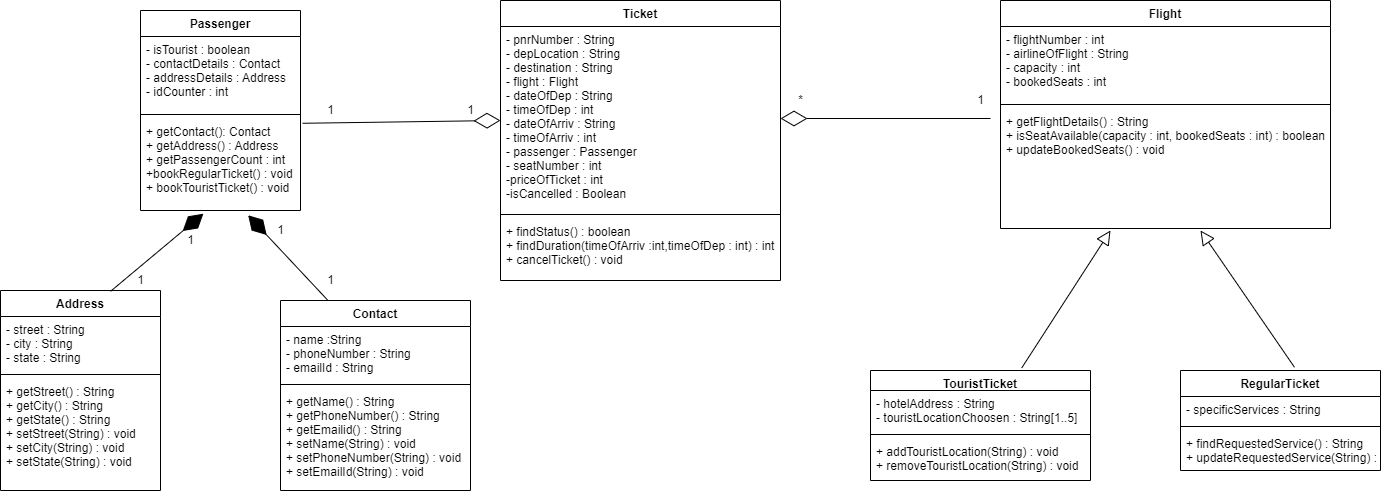

The diagram above was exported from draw.io. Its source (the exported page's mxGraphModel, read from the mxfile embedded in the PNG):
<mxGraphModel dx="629" dy="427" grid="1" gridSize="10" guides="1" tooltips="1" connect="1" arrows="1" fold="1" page="1" pageScale="1" pageWidth="1654" pageHeight="1169" math="0" shadow="0">
  <root>
    <mxCell id="WIyWlLk6GJQsqaUBKTNV-0" />
    <mxCell id="WIyWlLk6GJQsqaUBKTNV-1" parent="WIyWlLk6GJQsqaUBKTNV-0" />
    <mxCell id="EoP2gWs4_CjZp9UoSyFo-5" value="Passenger" style="swimlane;fontStyle=1;align=center;verticalAlign=top;childLayout=stackLayout;horizontal=1;startSize=26;horizontalStack=0;resizeParent=1;resizeParentMax=0;resizeLast=0;collapsible=1;marginBottom=0;" vertex="1" parent="WIyWlLk6GJQsqaUBKTNV-1">
      <mxGeometry x="190" y="40" width="160" height="200" as="geometry" />
    </mxCell>
    <mxCell id="EoP2gWs4_CjZp9UoSyFo-6" value="- isTourist : boolean&#10;- contactDetails : Contact&#10;- addressDetails : Address&#10;- idCounter : int" style="text;strokeColor=none;fillColor=none;align=left;verticalAlign=top;spacingLeft=4;spacingRight=4;overflow=hidden;rotatable=0;points=[[0,0.5],[1,0.5]];portConstraint=eastwest;" vertex="1" parent="EoP2gWs4_CjZp9UoSyFo-5">
      <mxGeometry y="26" width="160" height="74" as="geometry" />
    </mxCell>
    <mxCell id="EoP2gWs4_CjZp9UoSyFo-7" value="" style="line;strokeWidth=1;fillColor=none;align=left;verticalAlign=middle;spacingTop=-1;spacingLeft=3;spacingRight=3;rotatable=0;labelPosition=right;points=[];portConstraint=eastwest;" vertex="1" parent="EoP2gWs4_CjZp9UoSyFo-5">
      <mxGeometry y="100" width="160" height="8" as="geometry" />
    </mxCell>
    <mxCell id="EoP2gWs4_CjZp9UoSyFo-8" value="+ getContact(): Contact&#10;+ getAddress() : Address&#10;+ getPassengerCount : int&#10;+bookRegularTicket() : void&#10;+ bookTouristTicket() : void" style="text;strokeColor=none;fillColor=none;align=left;verticalAlign=top;spacingLeft=4;spacingRight=4;overflow=hidden;rotatable=0;points=[[0,0.5],[1,0.5]];portConstraint=eastwest;" vertex="1" parent="EoP2gWs4_CjZp9UoSyFo-5">
      <mxGeometry y="108" width="160" height="92" as="geometry" />
    </mxCell>
    <mxCell id="EoP2gWs4_CjZp9UoSyFo-9" value="Contact" style="swimlane;fontStyle=1;align=center;verticalAlign=top;childLayout=stackLayout;horizontal=1;startSize=26;horizontalStack=0;resizeParent=1;resizeParentMax=0;resizeLast=0;collapsible=1;marginBottom=0;" vertex="1" parent="WIyWlLk6GJQsqaUBKTNV-1">
      <mxGeometry x="330" y="330" width="190" height="190" as="geometry" />
    </mxCell>
    <mxCell id="EoP2gWs4_CjZp9UoSyFo-10" value="- name :String&#10;- phoneNumber : String&#10;- emailId : String" style="text;strokeColor=none;fillColor=none;align=left;verticalAlign=top;spacingLeft=4;spacingRight=4;overflow=hidden;rotatable=0;points=[[0,0.5],[1,0.5]];portConstraint=eastwest;" vertex="1" parent="EoP2gWs4_CjZp9UoSyFo-9">
      <mxGeometry y="26" width="190" height="54" as="geometry" />
    </mxCell>
    <mxCell id="EoP2gWs4_CjZp9UoSyFo-11" value="" style="line;strokeWidth=1;fillColor=none;align=left;verticalAlign=middle;spacingTop=-1;spacingLeft=3;spacingRight=3;rotatable=0;labelPosition=right;points=[];portConstraint=eastwest;" vertex="1" parent="EoP2gWs4_CjZp9UoSyFo-9">
      <mxGeometry y="80" width="190" height="8" as="geometry" />
    </mxCell>
    <mxCell id="EoP2gWs4_CjZp9UoSyFo-12" value="+ getName() : String&#10;+ getPhoneNumber() : String&#10;+ getEmailid() : String&#10;+ setName(String) : void&#10;+ setPhoneNumber(String) : void&#10;+ setEmailId(String) : void" style="text;strokeColor=none;fillColor=none;align=left;verticalAlign=top;spacingLeft=4;spacingRight=4;overflow=hidden;rotatable=0;points=[[0,0.5],[1,0.5]];portConstraint=eastwest;" vertex="1" parent="EoP2gWs4_CjZp9UoSyFo-9">
      <mxGeometry y="88" width="190" height="102" as="geometry" />
    </mxCell>
    <mxCell id="EoP2gWs4_CjZp9UoSyFo-13" value="Address" style="swimlane;fontStyle=1;align=center;verticalAlign=top;childLayout=stackLayout;horizontal=1;startSize=26;horizontalStack=0;resizeParent=1;resizeParentMax=0;resizeLast=0;collapsible=1;marginBottom=0;" vertex="1" parent="WIyWlLk6GJQsqaUBKTNV-1">
      <mxGeometry x="50" y="320" width="160" height="200" as="geometry" />
    </mxCell>
    <mxCell id="EoP2gWs4_CjZp9UoSyFo-14" value="- street : String&#10;- city : String&#10;- state : String" style="text;strokeColor=none;fillColor=none;align=left;verticalAlign=top;spacingLeft=4;spacingRight=4;overflow=hidden;rotatable=0;points=[[0,0.5],[1,0.5]];portConstraint=eastwest;" vertex="1" parent="EoP2gWs4_CjZp9UoSyFo-13">
      <mxGeometry y="26" width="160" height="54" as="geometry" />
    </mxCell>
    <mxCell id="EoP2gWs4_CjZp9UoSyFo-15" value="" style="line;strokeWidth=1;fillColor=none;align=left;verticalAlign=middle;spacingTop=-1;spacingLeft=3;spacingRight=3;rotatable=0;labelPosition=right;points=[];portConstraint=eastwest;" vertex="1" parent="EoP2gWs4_CjZp9UoSyFo-13">
      <mxGeometry y="80" width="160" height="8" as="geometry" />
    </mxCell>
    <mxCell id="EoP2gWs4_CjZp9UoSyFo-16" value="+ getStreet() : String&#10;+ getCity() : String&#10;+ getState() : String&#10;+ setStreet(String) : void&#10;+ setCity(String) : void&#10;+ setState(String) : void" style="text;strokeColor=none;fillColor=none;align=left;verticalAlign=top;spacingLeft=4;spacingRight=4;overflow=hidden;rotatable=0;points=[[0,0.5],[1,0.5]];portConstraint=eastwest;" vertex="1" parent="EoP2gWs4_CjZp9UoSyFo-13">
      <mxGeometry y="88" width="160" height="112" as="geometry" />
    </mxCell>
    <mxCell id="EoP2gWs4_CjZp9UoSyFo-17" value="Ticket" style="swimlane;fontStyle=1;align=center;verticalAlign=top;childLayout=stackLayout;horizontal=1;startSize=26;horizontalStack=0;resizeParent=1;resizeParentMax=0;resizeLast=0;collapsible=1;marginBottom=0;" vertex="1" parent="WIyWlLk6GJQsqaUBKTNV-1">
      <mxGeometry x="550" y="30" width="280" height="280" as="geometry" />
    </mxCell>
    <mxCell id="EoP2gWs4_CjZp9UoSyFo-18" value="- pnrNumber : String&#10;- depLocation : String&#10;- destination : String&#10;- flight : Flight&#10;- dateOfDep : String&#10;- timeOfDep : int&#10;- dateOfArriv : String&#10;- timeOfArriv : int&#10;- passenger : Passenger&#10;- seatNumber : int&#10;-priceOfTicket : int&#10;-isCancelled : Boolean" style="text;strokeColor=none;fillColor=none;align=left;verticalAlign=top;spacingLeft=4;spacingRight=4;overflow=hidden;rotatable=0;points=[[0,0.5],[1,0.5]];portConstraint=eastwest;" vertex="1" parent="EoP2gWs4_CjZp9UoSyFo-17">
      <mxGeometry y="26" width="280" height="184" as="geometry" />
    </mxCell>
    <mxCell id="EoP2gWs4_CjZp9UoSyFo-19" value="" style="line;strokeWidth=1;fillColor=none;align=left;verticalAlign=middle;spacingTop=-1;spacingLeft=3;spacingRight=3;rotatable=0;labelPosition=right;points=[];portConstraint=eastwest;" vertex="1" parent="EoP2gWs4_CjZp9UoSyFo-17">
      <mxGeometry y="210" width="280" height="8" as="geometry" />
    </mxCell>
    <mxCell id="EoP2gWs4_CjZp9UoSyFo-20" value="+ findStatus() : boolean&#10;+ findDuration(timeOfArriv :int,timeOfDep : int) : int&#10;+ cancelTicket() : void" style="text;strokeColor=none;fillColor=none;align=left;verticalAlign=top;spacingLeft=4;spacingRight=4;overflow=hidden;rotatable=0;points=[[0,0.5],[1,0.5]];portConstraint=eastwest;" vertex="1" parent="EoP2gWs4_CjZp9UoSyFo-17">
      <mxGeometry y="218" width="280" height="62" as="geometry" />
    </mxCell>
    <mxCell id="3EYqjTX5TzxVS33Oe64s-0" value="TouristTicket" style="swimlane;fontStyle=1;align=center;verticalAlign=top;childLayout=stackLayout;horizontal=1;startSize=20;horizontalStack=0;resizeParent=1;resizeParentMax=0;resizeLast=0;collapsible=1;marginBottom=0;" vertex="1" parent="WIyWlLk6GJQsqaUBKTNV-1">
      <mxGeometry x="920" y="400" width="220" height="110" as="geometry" />
    </mxCell>
    <mxCell id="3EYqjTX5TzxVS33Oe64s-1" value="- hotelAddress : String&#10;- touristLocationChoosen : String[1..5]" style="text;strokeColor=none;fillColor=none;align=left;verticalAlign=top;spacingLeft=4;spacingRight=4;overflow=hidden;rotatable=0;points=[[0,0.5],[1,0.5]];portConstraint=eastwest;" vertex="1" parent="3EYqjTX5TzxVS33Oe64s-0">
      <mxGeometry y="20" width="220" height="40" as="geometry" />
    </mxCell>
    <mxCell id="3EYqjTX5TzxVS33Oe64s-2" value="" style="line;strokeWidth=1;fillColor=none;align=left;verticalAlign=middle;spacingTop=-1;spacingLeft=3;spacingRight=3;rotatable=0;labelPosition=right;points=[];portConstraint=eastwest;" vertex="1" parent="3EYqjTX5TzxVS33Oe64s-0">
      <mxGeometry y="60" width="220" height="8" as="geometry" />
    </mxCell>
    <mxCell id="3EYqjTX5TzxVS33Oe64s-3" value="+ addTouristLocation(String) : void&#10;+ removeTouristLocation(String) : void" style="text;strokeColor=none;fillColor=none;align=left;verticalAlign=top;spacingLeft=4;spacingRight=4;overflow=hidden;rotatable=0;points=[[0,0.5],[1,0.5]];portConstraint=eastwest;" vertex="1" parent="3EYqjTX5TzxVS33Oe64s-0">
      <mxGeometry y="68" width="220" height="42" as="geometry" />
    </mxCell>
    <mxCell id="3EYqjTX5TzxVS33Oe64s-5" value="RegularTicket" style="swimlane;fontStyle=1;align=center;verticalAlign=top;childLayout=stackLayout;horizontal=1;startSize=26;horizontalStack=0;resizeParent=1;resizeParentMax=0;resizeLast=0;collapsible=1;marginBottom=0;" vertex="1" parent="WIyWlLk6GJQsqaUBKTNV-1">
      <mxGeometry x="1230" y="400" width="200" height="100" as="geometry" />
    </mxCell>
    <mxCell id="3EYqjTX5TzxVS33Oe64s-6" value="- specificServices : String" style="text;strokeColor=none;fillColor=none;align=left;verticalAlign=top;spacingLeft=4;spacingRight=4;overflow=hidden;rotatable=0;points=[[0,0.5],[1,0.5]];portConstraint=eastwest;" vertex="1" parent="3EYqjTX5TzxVS33Oe64s-5">
      <mxGeometry y="26" width="200" height="26" as="geometry" />
    </mxCell>
    <mxCell id="3EYqjTX5TzxVS33Oe64s-7" value="" style="line;strokeWidth=1;fillColor=none;align=left;verticalAlign=middle;spacingTop=-1;spacingLeft=3;spacingRight=3;rotatable=0;labelPosition=right;points=[];portConstraint=eastwest;" vertex="1" parent="3EYqjTX5TzxVS33Oe64s-5">
      <mxGeometry y="52" width="200" height="8" as="geometry" />
    </mxCell>
    <mxCell id="3EYqjTX5TzxVS33Oe64s-8" value="+ findRequestedService() : String&#10;+ updateRequestedService(String) : void" style="text;strokeColor=none;fillColor=none;align=left;verticalAlign=top;spacingLeft=4;spacingRight=4;overflow=hidden;rotatable=0;points=[[0,0.5],[1,0.5]];portConstraint=eastwest;" vertex="1" parent="3EYqjTX5TzxVS33Oe64s-5">
      <mxGeometry y="60" width="200" height="40" as="geometry" />
    </mxCell>
    <mxCell id="3EYqjTX5TzxVS33Oe64s-9" value="Flight" style="swimlane;fontStyle=1;align=center;verticalAlign=top;childLayout=stackLayout;horizontal=1;startSize=26;horizontalStack=0;resizeParent=1;resizeParentMax=0;resizeLast=0;collapsible=1;marginBottom=0;" vertex="1" parent="WIyWlLk6GJQsqaUBKTNV-1">
      <mxGeometry x="1050" y="30" width="330" height="228" as="geometry" />
    </mxCell>
    <mxCell id="3EYqjTX5TzxVS33Oe64s-10" value="- flightNumber : int&#10;- airlineOfFlight : String&#10;- capacity : int&#10;- bookedSeats : int" style="text;strokeColor=none;fillColor=none;align=left;verticalAlign=top;spacingLeft=4;spacingRight=4;overflow=hidden;rotatable=0;points=[[0,0.5],[1,0.5]];portConstraint=eastwest;" vertex="1" parent="3EYqjTX5TzxVS33Oe64s-9">
      <mxGeometry y="26" width="330" height="74" as="geometry" />
    </mxCell>
    <mxCell id="3EYqjTX5TzxVS33Oe64s-11" value="" style="line;strokeWidth=1;fillColor=none;align=left;verticalAlign=middle;spacingTop=-1;spacingLeft=3;spacingRight=3;rotatable=0;labelPosition=right;points=[];portConstraint=eastwest;" vertex="1" parent="3EYqjTX5TzxVS33Oe64s-9">
      <mxGeometry y="100" width="330" height="8" as="geometry" />
    </mxCell>
    <mxCell id="3EYqjTX5TzxVS33Oe64s-12" value="+ getFlightDetails() : String&#10;+ isSeatAvailable(capacity : int, bookedSeats : int) : boolean&#10;+ updateBookedSeats() : void" style="text;strokeColor=none;fillColor=none;align=left;verticalAlign=top;spacingLeft=4;spacingRight=4;overflow=hidden;rotatable=0;points=[[0,0.5],[1,0.5]];portConstraint=eastwest;" vertex="1" parent="3EYqjTX5TzxVS33Oe64s-9">
      <mxGeometry y="108" width="330" height="120" as="geometry" />
    </mxCell>
    <mxCell id="3EYqjTX5TzxVS33Oe64s-13" value="" style="endArrow=diamondThin;endFill=1;endSize=24;html=1;rounded=0;exitX=0.25;exitY=0;exitDx=0;exitDy=0;entryX=0.673;entryY=1.052;entryDx=0;entryDy=0;entryPerimeter=0;" edge="1" parent="WIyWlLk6GJQsqaUBKTNV-1" source="EoP2gWs4_CjZp9UoSyFo-9" target="EoP2gWs4_CjZp9UoSyFo-8">
      <mxGeometry width="160" relative="1" as="geometry">
        <mxPoint x="300" y="300" as="sourcePoint" />
        <mxPoint x="460" y="300" as="targetPoint" />
      </mxGeometry>
    </mxCell>
    <mxCell id="3EYqjTX5TzxVS33Oe64s-14" value="" style="endArrow=diamondThin;endFill=1;endSize=24;html=1;rounded=0;exitX=0.688;exitY=0.004;exitDx=0;exitDy=0;exitPerimeter=0;entryX=0.393;entryY=1.035;entryDx=0;entryDy=0;entryPerimeter=0;" edge="1" parent="WIyWlLk6GJQsqaUBKTNV-1" source="EoP2gWs4_CjZp9UoSyFo-13" target="EoP2gWs4_CjZp9UoSyFo-8">
      <mxGeometry width="160" relative="1" as="geometry">
        <mxPoint x="300" y="300" as="sourcePoint" />
        <mxPoint x="460" y="300" as="targetPoint" />
      </mxGeometry>
    </mxCell>
    <mxCell id="3EYqjTX5TzxVS33Oe64s-15" value="" style="endArrow=diamondThin;endFill=0;endSize=24;html=1;rounded=0;exitX=1.013;exitY=0.052;exitDx=0;exitDy=0;exitPerimeter=0;fontFamily=Helvetica;" edge="1" parent="WIyWlLk6GJQsqaUBKTNV-1" source="EoP2gWs4_CjZp9UoSyFo-8" target="EoP2gWs4_CjZp9UoSyFo-18">
      <mxGeometry width="160" relative="1" as="geometry">
        <mxPoint x="540" y="300" as="sourcePoint" />
        <mxPoint x="700" y="300" as="targetPoint" />
      </mxGeometry>
    </mxCell>
    <mxCell id="3EYqjTX5TzxVS33Oe64s-16" value="" style="endArrow=diamondThin;endFill=0;endSize=24;html=1;rounded=0;" edge="1" parent="WIyWlLk6GJQsqaUBKTNV-1" target="EoP2gWs4_CjZp9UoSyFo-18">
      <mxGeometry width="160" relative="1" as="geometry">
        <mxPoint x="1040" y="148" as="sourcePoint" />
        <mxPoint x="700" y="300" as="targetPoint" />
      </mxGeometry>
    </mxCell>
    <mxCell id="3EYqjTX5TzxVS33Oe64s-22" value="" style="edgeStyle=none;html=1;endSize=12;endArrow=block;endFill=0;rounded=0;exitX=0.687;exitY=-0.022;exitDx=0;exitDy=0;exitPerimeter=0;" edge="1" parent="WIyWlLk6GJQsqaUBKTNV-1" source="3EYqjTX5TzxVS33Oe64s-0">
      <mxGeometry width="160" relative="1" as="geometry">
        <mxPoint x="1050" y="300" as="sourcePoint" />
        <mxPoint x="1160" y="260" as="targetPoint" />
      </mxGeometry>
    </mxCell>
    <mxCell id="3EYqjTX5TzxVS33Oe64s-23" value="" style="edgeStyle=none;html=1;endSize=12;endArrow=block;endFill=0;rounded=0;exitX=0.57;exitY=-0.032;exitDx=0;exitDy=0;exitPerimeter=0;" edge="1" parent="WIyWlLk6GJQsqaUBKTNV-1" source="3EYqjTX5TzxVS33Oe64s-5">
      <mxGeometry width="160" relative="1" as="geometry">
        <mxPoint x="1050" y="300" as="sourcePoint" />
        <mxPoint x="1250" y="260" as="targetPoint" />
      </mxGeometry>
    </mxCell>
    <mxCell id="3EYqjTX5TzxVS33Oe64s-24" value="1" style="text;html=1;align=center;verticalAlign=middle;resizable=0;points=[];autosize=1;strokeColor=none;fillColor=none;fontFamily=Helvetica;" vertex="1" parent="WIyWlLk6GJQsqaUBKTNV-1">
      <mxGeometry x="180" y="300" width="20" height="20" as="geometry" />
    </mxCell>
    <mxCell id="3EYqjTX5TzxVS33Oe64s-25" value="1" style="text;html=1;align=center;verticalAlign=middle;resizable=0;points=[];autosize=1;strokeColor=none;fillColor=none;fontFamily=Helvetica;" vertex="1" parent="WIyWlLk6GJQsqaUBKTNV-1">
      <mxGeometry x="230" y="260" width="20" height="20" as="geometry" />
    </mxCell>
    <mxCell id="3EYqjTX5TzxVS33Oe64s-26" value="1" style="text;html=1;align=center;verticalAlign=middle;resizable=0;points=[];autosize=1;strokeColor=none;fillColor=none;fontFamily=Helvetica;" vertex="1" parent="WIyWlLk6GJQsqaUBKTNV-1">
      <mxGeometry x="370" y="300" width="20" height="20" as="geometry" />
    </mxCell>
    <mxCell id="3EYqjTX5TzxVS33Oe64s-27" value="1" style="text;html=1;align=center;verticalAlign=middle;resizable=0;points=[];autosize=1;strokeColor=none;fillColor=none;fontFamily=Helvetica;" vertex="1" parent="WIyWlLk6GJQsqaUBKTNV-1">
      <mxGeometry x="320" y="250" width="20" height="20" as="geometry" />
    </mxCell>
    <mxCell id="3EYqjTX5TzxVS33Oe64s-28" value="1" style="text;html=1;align=center;verticalAlign=middle;resizable=0;points=[];autosize=1;strokeColor=none;fillColor=none;fontFamily=Helvetica;" vertex="1" parent="WIyWlLk6GJQsqaUBKTNV-1">
      <mxGeometry x="370" y="130" width="20" height="20" as="geometry" />
    </mxCell>
    <mxCell id="3EYqjTX5TzxVS33Oe64s-29" value="1" style="text;html=1;align=center;verticalAlign=middle;resizable=0;points=[];autosize=1;strokeColor=none;fillColor=none;fontFamily=Helvetica;" vertex="1" parent="WIyWlLk6GJQsqaUBKTNV-1">
      <mxGeometry x="510" y="130" width="20" height="20" as="geometry" />
    </mxCell>
    <mxCell id="3EYqjTX5TzxVS33Oe64s-30" value="1" style="text;html=1;align=center;verticalAlign=middle;resizable=0;points=[];autosize=1;strokeColor=none;fillColor=none;fontFamily=Helvetica;" vertex="1" parent="WIyWlLk6GJQsqaUBKTNV-1">
      <mxGeometry x="1020" y="120" width="20" height="20" as="geometry" />
    </mxCell>
    <mxCell id="3EYqjTX5TzxVS33Oe64s-31" value="*" style="text;html=1;align=center;verticalAlign=middle;resizable=0;points=[];autosize=1;strokeColor=none;fillColor=none;fontFamily=Helvetica;" vertex="1" parent="WIyWlLk6GJQsqaUBKTNV-1">
      <mxGeometry x="840" y="120" width="20" height="20" as="geometry" />
    </mxCell>
  </root>
</mxGraphModel>